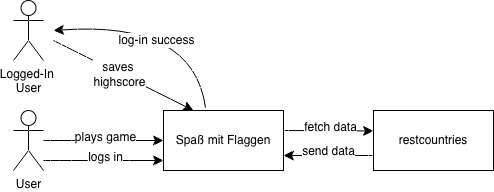

The diagram above was exported from draw.io. Its source (the exported page's mxGraphModel, read from the mxfile embedded in the PNG):
<mxGraphModel dx="854" dy="762" grid="1" gridSize="10" guides="1" tooltips="1" connect="1" arrows="1" fold="1" page="1" pageScale="1" pageWidth="827" pageHeight="1169" math="0" shadow="0">
  <root>
    <mxCell id="0" />
    <mxCell id="1" parent="0" />
    <mxCell id="twekxPTSVoWoMHObtxXc-1" parent="1" style="shape=umlActor;verticalLabelPosition=bottom;verticalAlign=top;html=1;outlineConnect=0;" value="User" vertex="1">
      <mxGeometry height="60" width="30" x="120" y="390" as="geometry" />
    </mxCell>
    <mxCell id="twekxPTSVoWoMHObtxXc-3" parent="1" style="rounded=0;whiteSpace=wrap;html=1;" value="Spaß mit Flaggen" vertex="1">
      <mxGeometry height="60" width="120" x="270" y="390" as="geometry" />
    </mxCell>
    <mxCell id="twekxPTSVoWoMHObtxXc-4" edge="1" parent="1" source="twekxPTSVoWoMHObtxXc-1" style="endArrow=classic;html=1;rounded=0;fontSize=12;startSize=8;endSize=8;curved=1;entryX=0;entryY=0.5;entryDx=0;entryDy=0;" target="twekxPTSVoWoMHObtxXc-3" value="">
      <mxGeometry height="50" relative="1" width="50" as="geometry">
        <mxPoint x="170" y="430" as="sourcePoint" />
        <mxPoint x="220" y="380" as="targetPoint" />
      </mxGeometry>
    </mxCell>
    <mxCell id="twekxPTSVoWoMHObtxXc-5" connectable="0" parent="twekxPTSVoWoMHObtxXc-4" style="edgeLabel;html=1;align=center;verticalAlign=middle;resizable=0;points=[];fontSize=12;" value="plays game" vertex="1">
      <mxGeometry relative="1" x="0.0167" y="4" as="geometry">
        <mxPoint as="offset" />
      </mxGeometry>
    </mxCell>
    <mxCell id="twekxPTSVoWoMHObtxXc-6" parent="1" style="rounded=0;whiteSpace=wrap;html=1;" value="restcountries" vertex="1">
      <mxGeometry height="60" width="120" x="480" y="390" as="geometry" />
    </mxCell>
    <mxCell id="twekxPTSVoWoMHObtxXc-7" edge="1" parent="1" style="endArrow=classic;html=1;rounded=0;fontSize=12;startSize=8;endSize=8;curved=1;" value="">
      <mxGeometry height="50" relative="1" width="50" as="geometry">
        <mxPoint x="390" y="410" as="sourcePoint" />
        <mxPoint x="480" y="410.5" as="targetPoint" />
      </mxGeometry>
    </mxCell>
    <mxCell id="twekxPTSVoWoMHObtxXc-8" connectable="0" parent="twekxPTSVoWoMHObtxXc-7" style="edgeLabel;html=1;align=center;verticalAlign=middle;resizable=0;points=[];fontSize=12;" value="fetch data" vertex="1">
      <mxGeometry relative="1" x="0.0167" y="4" as="geometry">
        <mxPoint as="offset" />
      </mxGeometry>
    </mxCell>
    <mxCell id="twekxPTSVoWoMHObtxXc-16" edge="1" parent="1" style="edgeStyle=none;curved=1;rounded=0;orthogonalLoop=1;jettySize=auto;html=1;entryX=0.25;entryY=0;entryDx=0;entryDy=0;fontSize=12;startSize=8;endSize=8;" target="twekxPTSVoWoMHObtxXc-3">
      <mxGeometry relative="1" as="geometry">
        <mxPoint x="160" y="320" as="sourcePoint" />
      </mxGeometry>
    </mxCell>
    <mxCell id="twekxPTSVoWoMHObtxXc-17" connectable="0" parent="twekxPTSVoWoMHObtxXc-16" style="edgeLabel;html=1;align=center;verticalAlign=middle;resizable=0;points=[];fontSize=12;" value="saves&amp;nbsp;&lt;div&gt;highscore&lt;/div&gt;" vertex="1">
      <mxGeometry relative="1" x="-0.0558" y="-1" as="geometry">
        <mxPoint as="offset" />
      </mxGeometry>
    </mxCell>
    <mxCell id="twekxPTSVoWoMHObtxXc-9" parent="1" style="shape=umlActor;verticalLabelPosition=bottom;verticalAlign=top;html=1;outlineConnect=0;" value="Logged-In&amp;nbsp;&lt;div&gt;User&lt;/div&gt;" vertex="1">
      <mxGeometry height="60" width="30" x="120" y="280" as="geometry" />
    </mxCell>
    <mxCell id="twekxPTSVoWoMHObtxXc-12" edge="1" parent="1" style="endArrow=classic;html=1;rounded=0;fontSize=12;startSize=8;endSize=8;curved=1;" value="">
      <mxGeometry height="50" relative="1" width="50" as="geometry">
        <mxPoint x="150" y="440" as="sourcePoint" />
        <mxPoint x="270" y="440" as="targetPoint" />
      </mxGeometry>
    </mxCell>
    <mxCell id="twekxPTSVoWoMHObtxXc-13" connectable="0" parent="twekxPTSVoWoMHObtxXc-12" style="edgeLabel;html=1;align=center;verticalAlign=middle;resizable=0;points=[];fontSize=12;" value="logs in" vertex="1">
      <mxGeometry relative="1" x="0.0167" y="4" as="geometry">
        <mxPoint as="offset" />
      </mxGeometry>
    </mxCell>
    <mxCell id="twekxPTSVoWoMHObtxXc-14" edge="1" parent="1" source="twekxPTSVoWoMHObtxXc-3" style="endArrow=classic;html=1;rounded=0;fontSize=12;startSize=8;endSize=8;curved=1;exitX=0.35;exitY=-0.05;exitDx=0;exitDy=0;exitPerimeter=0;" value="">
      <mxGeometry height="50" relative="1" width="50" as="geometry">
        <Array as="points">
          <mxPoint x="300" y="300" />
        </Array>
        <mxPoint x="290" y="340" as="sourcePoint" />
        <mxPoint x="160" y="310" as="targetPoint" />
      </mxGeometry>
    </mxCell>
    <mxCell id="twekxPTSVoWoMHObtxXc-15" connectable="0" parent="twekxPTSVoWoMHObtxXc-14" style="edgeLabel;html=1;align=center;verticalAlign=middle;resizable=0;points=[];fontSize=12;" value="log-in success" vertex="1">
      <mxGeometry relative="1" x="0.0167" y="4" as="geometry">
        <mxPoint x="-10" y="14" as="offset" />
      </mxGeometry>
    </mxCell>
    <mxCell id="twekxPTSVoWoMHObtxXc-18" edge="1" parent="1" source="twekxPTSVoWoMHObtxXc-6" style="endArrow=classic;html=1;rounded=0;fontSize=12;startSize=8;endSize=8;curved=1;entryX=1;entryY=0.75;entryDx=0;entryDy=0;exitX=0;exitY=0.75;exitDx=0;exitDy=0;" target="twekxPTSVoWoMHObtxXc-3" value="">
      <mxGeometry height="50" relative="1" width="50" as="geometry">
        <mxPoint x="470" y="470" as="sourcePoint" />
        <mxPoint x="480" y="430.5" as="targetPoint" />
      </mxGeometry>
    </mxCell>
    <mxCell id="twekxPTSVoWoMHObtxXc-19" connectable="0" parent="twekxPTSVoWoMHObtxXc-18" style="edgeLabel;html=1;align=center;verticalAlign=middle;resizable=0;points=[];fontSize=12;" value="send data" vertex="1">
      <mxGeometry relative="1" x="0.0167" y="4" as="geometry">
        <mxPoint y="-9" as="offset" />
      </mxGeometry>
    </mxCell>
  </root>
</mxGraphModel>